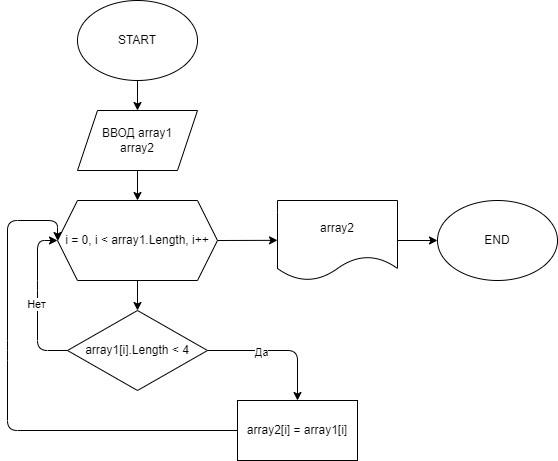

The diagram above was exported from draw.io. Its source (the exported page's mxGraphModel, read from the mxfile embedded in the PNG):
<mxGraphModel dx="398" dy="660" grid="1" gridSize="10" guides="1" tooltips="1" connect="1" arrows="1" fold="1" page="1" pageScale="1" pageWidth="827" pageHeight="1169" math="0" shadow="0">
  <root>
    <mxCell id="0" />
    <mxCell id="1" parent="0" />
    <mxCell id="2" style="edgeStyle=none;html=1;exitX=0.5;exitY=1;exitDx=0;exitDy=0;entryX=0.5;entryY=0;entryDx=0;entryDy=0;" edge="1" parent="1" source="3" target="5">
      <mxGeometry relative="1" as="geometry" />
    </mxCell>
    <mxCell id="3" value="START" style="ellipse;whiteSpace=wrap;html=1;" vertex="1" parent="1">
      <mxGeometry x="110" y="40" width="120" height="80" as="geometry" />
    </mxCell>
    <mxCell id="4" style="edgeStyle=none;html=1;exitX=0.5;exitY=1;exitDx=0;exitDy=0;entryX=0.5;entryY=0;entryDx=0;entryDy=0;" edge="1" parent="1" source="5" target="8">
      <mxGeometry relative="1" as="geometry" />
    </mxCell>
    <mxCell id="5" value="ВВОД array1&lt;br&gt;array2" style="shape=parallelogram;perimeter=parallelogramPerimeter;whiteSpace=wrap;html=1;fixedSize=1;" vertex="1" parent="1">
      <mxGeometry x="110" y="150" width="120" height="60" as="geometry" />
    </mxCell>
    <mxCell id="6" style="edgeStyle=none;html=1;exitX=0.5;exitY=1;exitDx=0;exitDy=0;" edge="1" parent="1" source="8" target="13">
      <mxGeometry relative="1" as="geometry" />
    </mxCell>
    <mxCell id="7" style="edgeStyle=none;html=1;exitX=1;exitY=0.5;exitDx=0;exitDy=0;" edge="1" parent="1" source="8">
      <mxGeometry relative="1" as="geometry">
        <mxPoint x="310" y="279.83333333333337" as="targetPoint" />
      </mxGeometry>
    </mxCell>
    <mxCell id="8" value="i = 0, i &amp;lt; array1.Length, i++" style="shape=hexagon;perimeter=hexagonPerimeter2;whiteSpace=wrap;html=1;fixedSize=1;" vertex="1" parent="1">
      <mxGeometry x="90" y="240" width="160" height="80" as="geometry" />
    </mxCell>
    <mxCell id="9" style="edgeStyle=none;html=1;exitX=1;exitY=0.5;exitDx=0;exitDy=0;entryX=0.5;entryY=0;entryDx=0;entryDy=0;" edge="1" parent="1" source="13" target="15">
      <mxGeometry relative="1" as="geometry">
        <Array as="points">
          <mxPoint x="330" y="390" />
        </Array>
      </mxGeometry>
    </mxCell>
    <mxCell id="10" value="Да" style="edgeLabel;html=1;align=center;verticalAlign=middle;resizable=0;points=[];" vertex="1" connectable="0" parent="9">
      <mxGeometry x="-0.249" y="-1" relative="1" as="geometry">
        <mxPoint as="offset" />
      </mxGeometry>
    </mxCell>
    <mxCell id="11" style="edgeStyle=none;html=1;exitX=0;exitY=0.5;exitDx=0;exitDy=0;entryX=0;entryY=0.5;entryDx=0;entryDy=0;" edge="1" parent="1" source="13" target="8">
      <mxGeometry relative="1" as="geometry">
        <Array as="points">
          <mxPoint x="70" y="390" />
          <mxPoint x="70" y="330" />
          <mxPoint x="70" y="280" />
        </Array>
      </mxGeometry>
    </mxCell>
    <mxCell id="12" value="Нет" style="edgeLabel;html=1;align=center;verticalAlign=middle;resizable=0;points=[];" vertex="1" connectable="0" parent="11">
      <mxGeometry x="-0.0425" y="2" relative="1" as="geometry">
        <mxPoint as="offset" />
      </mxGeometry>
    </mxCell>
    <mxCell id="13" value="array1[i].Length &amp;lt; 4" style="rhombus;whiteSpace=wrap;html=1;" vertex="1" parent="1">
      <mxGeometry x="100" y="350" width="140" height="80" as="geometry" />
    </mxCell>
    <mxCell id="14" style="edgeStyle=none;html=1;exitX=0;exitY=0.5;exitDx=0;exitDy=0;entryX=0;entryY=0.5;entryDx=0;entryDy=0;" edge="1" parent="1" source="15" target="8">
      <mxGeometry relative="1" as="geometry">
        <Array as="points">
          <mxPoint x="40" y="470" />
          <mxPoint x="40" y="390" />
          <mxPoint x="40" y="260" />
          <mxPoint x="90" y="260" />
        </Array>
      </mxGeometry>
    </mxCell>
    <mxCell id="15" value="array2[i] = array1[i]" style="rounded=0;whiteSpace=wrap;html=1;" vertex="1" parent="1">
      <mxGeometry x="270" y="440" width="120" height="60" as="geometry" />
    </mxCell>
    <mxCell id="16" style="edgeStyle=none;html=1;exitX=1;exitY=0.5;exitDx=0;exitDy=0;entryX=0;entryY=0.5;entryDx=0;entryDy=0;" edge="1" parent="1" source="17" target="18">
      <mxGeometry relative="1" as="geometry" />
    </mxCell>
    <mxCell id="17" value="array2" style="shape=document;whiteSpace=wrap;html=1;boundedLbl=1;" vertex="1" parent="1">
      <mxGeometry x="310" y="240" width="120" height="80" as="geometry" />
    </mxCell>
    <mxCell id="18" value="END" style="ellipse;whiteSpace=wrap;html=1;" vertex="1" parent="1">
      <mxGeometry x="470" y="240" width="120" height="80" as="geometry" />
    </mxCell>
  </root>
</mxGraphModel>